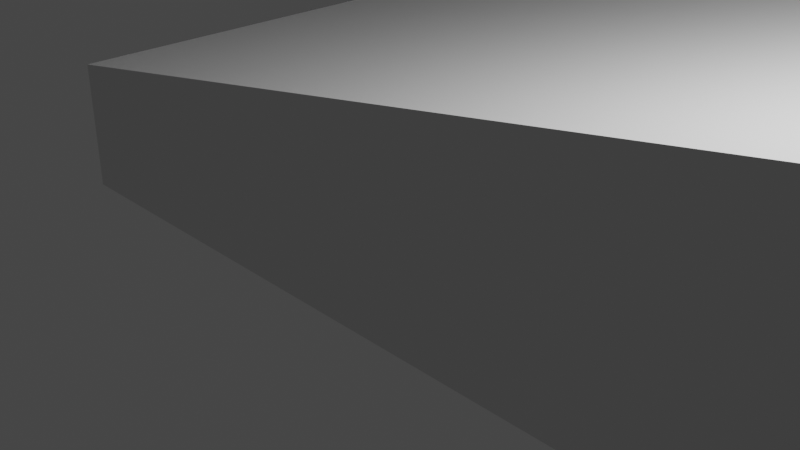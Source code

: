 # Source: phoneholder.blend  (saved by Blender 3.2.14; exported with 4.5.12 LTS)
import bpy
from mathutils import Matrix  # noqa: F401  (used for matrix-valued properties, if any)

bpy.ops.wm.read_factory_settings(use_empty=True)
scene = bpy.context.scene
scene.name = 'Scene'

# ---- collections
col_collection = bpy.data.collections.new('Collection'); scene.collection.children.link(col_collection)

# ---- world
world_world = bpy.data.worlds.new('World'); scene.world = world_world
world_world.use_nodes = True; world_world.node_tree.nodes.clear()
_N = world_world.node_tree.nodes; _L = world_world.node_tree.links
n0 = _N.new('ShaderNodeOutputWorld'); n0.name = 'World Output'; n0.location = (300, 300)
n1 = _N.new('ShaderNodeBackground'); n1.name = 'Background'; n1.location = (10, 300)
n1.inputs[0].default_value = (0.05088, 0.05088, 0.05088, 1.0)
_L.new(n1.outputs[0], n0.inputs[0])
n0.is_active_output = True
world_world.color = (0.05088, 0.05088, 0.05088)
world_world.use_sun_shadow = False
world_world.sun_shadow_jitter_overblur = 0.0

# ---- cameras
cam_camera = bpy.data.cameras.new('Camera')
cam_camera.clip_end = 100.0
cam_camera.ortho_scale = 7.314

# ---- lights
light_light = bpy.data.lights.new('Light', 'POINT')
light_light.transmission_factor = 0.0
light_light.energy = 1000.0
light_light.shadow_soft_size = 0.1
light_light.shadow_maximum_resolution = 0.006
light_light.use_absolute_resolution = True

# ---- meshes
me_cableclip1 = bpy.data.meshes.new('CableClip1')
me_cableclip1.from_pydata([(6.611, 10.0, 6.682), (9.796, 10.0, 3.682), (6.611, 3.815e-06, 6.682), (9.796, 3.815e-06, 3.682), (6.611, 3.815e-06, 13.18), (6.611, 10.0, 13.18), (9.265, 3.815e-06, 7.182), (9.167, 3.815e-06, 7.186), (9.07, 3.815e-06, 7.199), (21.78, 3.815e-06, 3.682), (22.31, 3.815e-06, 7.182), (24.97, 3.815e-06, 6.682), (22.41, 3.815e-06, 7.186), (22.51, 3.815e-06, 7.199), (22.6, 3.815e-06, 7.22), (22.7, 3.815e-06, 7.249), (22.79, 3.815e-06, 7.286), (22.87, 3.815e-06, 7.331), (22.95, 3.815e-06, 7.384), (23.03, 3.815e-06, 7.443), (23.1, 3.815e-06, 7.508), (23.16, 3.815e-06, 7.579), (23.22, 3.815e-06, 7.655), (23.26, 3.815e-06, 7.736), (23.3, 3.815e-06, 7.82), (23.34, 3.815e-06, 7.908), (23.36, 3.815e-06, 7.998), (23.37, 3.815e-06, 8.089), (23.38, 3.815e-06, 8.182), (23.38, 3.815e-06, 11.68), (24.97, 3.815e-06, 13.18), (23.38, 3.815e-06, 13.18), (22.31, 3.815e-06, 12.18), (22.31, 3.815e-06, 11.68), (8.975, 3.815e-06, 7.22), (8.882, 3.815e-06, 7.249), (8.792, 3.815e-06, 7.286), (8.706, 3.815e-06, 7.331), (8.626, 3.815e-06, 7.384), (8.55, 3.815e-06, 7.443), (8.481, 3.815e-06, 7.508), (8.418, 3.815e-06, 7.579), (8.363, 3.815e-06, 7.655), (8.315, 3.815e-06, 7.736), (8.275, 3.815e-06, 7.82), (8.244, 3.815e-06, 7.908), (8.222, 3.815e-06, 7.998), (8.208, 3.815e-06, 8.089), (8.204, 3.815e-06, 8.182), (8.204, 3.815e-06, 11.68), (8.204, 3.815e-06, 13.18), (9.265, 3.815e-06, 12.18), (9.265, 3.815e-06, 11.68), (21.78, 10.0, 3.682), (24.97, 10.0, 6.682), (24.97, 10.0, 13.18), (8.207, 2.0, 8.1), (8.207, 4.0, 8.1), (8.207, 6.0, 8.1), (8.22, 6.0, 8.007), (8.22, 8.0, 8.007), (8.242, 8.0, 7.915), (8.222, 10.0, 7.998), (8.244, 10.0, 7.908), (8.273, 8.0, 7.826), (8.275, 10.0, 7.82), (8.313, 8.0, 7.74), (8.315, 10.0, 7.736), (8.361, 8.0, 7.658), (8.363, 10.0, 7.655), (8.417, 8.0, 7.581), (8.418, 10.0, 7.579), (8.481, 8.0, 7.508), (8.481, 10.0, 7.508), (8.55, 10.0, 7.443), (8.55, 8.0, 7.443), (8.626, 10.0, 7.384), (8.627, 8.0, 7.382), (8.706, 10.0, 7.331), (8.71, 8.0, 7.33), (8.792, 10.0, 7.286), (8.797, 8.0, 7.284), (8.882, 10.0, 7.249), (8.888, 8.0, 7.247), (8.975, 10.0, 7.22), (8.983, 8.0, 7.218), (9.07, 10.0, 7.199), (9.08, 8.0, 7.197), (9.167, 10.0, 7.186), (9.178, 8.0, 7.185), (9.265, 10.0, 7.182), (9.178, 6.0, 7.185), (9.178, 4.0, 7.185), (9.08, 4.0, 7.197), (9.08, 2.0, 7.197), (8.983, 2.0, 7.218), (8.888, 2.0, 7.247), (8.797, 2.0, 7.284), (8.71, 2.0, 7.33), (8.627, 2.0, 7.382), (8.55, 2.0, 7.443), (8.481, 2.0, 7.508), (8.417, 2.0, 7.581), (8.361, 2.0, 7.658), (8.313, 2.0, 7.74), (8.273, 2.0, 7.826), (8.242, 2.0, 7.915), (8.22, 2.0, 8.007), (9.178, 2.0, 7.185), (8.208, 10.0, 8.089), (8.207, 8.0, 8.1), (8.204, 10.0, 8.182), (8.22, 4.0, 8.007), (8.242, 4.0, 7.915), (8.273, 4.0, 7.826), (8.313, 4.0, 7.74), (8.361, 4.0, 7.658), (8.417, 4.0, 7.581), (8.481, 4.0, 7.508), (8.55, 4.0, 7.443), (8.627, 4.0, 7.382), (8.71, 4.0, 7.33), (8.797, 4.0, 7.284), (8.888, 4.0, 7.247), (8.983, 4.0, 7.218), (8.242, 6.0, 7.915), (8.273, 6.0, 7.826), (8.313, 6.0, 7.74), (8.361, 6.0, 7.658), (8.417, 6.0, 7.581), (8.481, 6.0, 7.508), (8.55, 6.0, 7.443), (8.627, 6.0, 7.382), (8.71, 6.0, 7.33), (8.797, 6.0, 7.284), (8.888, 6.0, 7.247), (8.983, 6.0, 7.218), (9.08, 6.0, 7.197), (22.31, 10.0, 7.182), (22.4, 2.0, 7.185), (22.4, 4.0, 7.185), (22.4, 6.0, 7.185), (22.5, 6.0, 7.197), (22.5, 8.0, 7.197), (22.6, 8.0, 7.218), (22.51, 10.0, 7.199), (22.6, 10.0, 7.22), (22.69, 8.0, 7.247), (22.7, 10.0, 7.249), (22.78, 8.0, 7.284), (22.79, 10.0, 7.286), (22.87, 8.0, 7.33), (22.87, 10.0, 7.331), (22.95, 8.0, 7.382), (22.95, 10.0, 7.384), (23.03, 8.0, 7.443), (23.03, 10.0, 7.443), (23.1, 10.0, 7.508), (23.1, 8.0, 7.508), (23.16, 10.0, 7.579), (23.16, 8.0, 7.581), (23.22, 10.0, 7.655), (23.22, 8.0, 7.658), (23.26, 10.0, 7.736), (23.27, 8.0, 7.74), (23.3, 10.0, 7.82), (23.31, 8.0, 7.826), (23.34, 10.0, 7.908), (23.34, 8.0, 7.915), (23.36, 10.0, 7.998), (23.36, 8.0, 8.007), (23.37, 10.0, 8.089), (23.37, 8.0, 8.1), (23.38, 10.0, 8.182), (23.37, 6.0, 8.1), (23.37, 4.0, 8.1), (23.36, 4.0, 8.007), (23.36, 2.0, 8.007), (23.34, 2.0, 7.915), (23.31, 2.0, 7.826), (23.27, 2.0, 7.74), (23.22, 2.0, 7.658), (23.16, 2.0, 7.581), (23.1, 2.0, 7.508), (23.03, 2.0, 7.443), (22.95, 2.0, 7.382), (22.87, 2.0, 7.33), (22.78, 2.0, 7.284), (22.69, 2.0, 7.247), (22.6, 2.0, 7.218), (22.5, 2.0, 7.197), (23.37, 2.0, 8.1), (22.41, 10.0, 7.186), (22.4, 8.0, 7.185), (22.5, 4.0, 7.197), (22.6, 4.0, 7.218), (22.69, 4.0, 7.247), (22.78, 4.0, 7.284), (22.87, 4.0, 7.33), (22.95, 4.0, 7.382), (23.03, 4.0, 7.443), (23.1, 4.0, 7.508), (23.16, 4.0, 7.581), (23.22, 4.0, 7.658), (23.27, 4.0, 7.74), (23.31, 4.0, 7.826), (23.34, 4.0, 7.915), (22.6, 6.0, 7.218), (22.69, 6.0, 7.247), (22.78, 6.0, 7.284), (22.87, 6.0, 7.33), (22.95, 6.0, 7.382), (23.03, 6.0, 7.443), (23.1, 6.0, 7.508), (23.16, 6.0, 7.581), (23.22, 6.0, 7.658), (23.27, 6.0, 7.74), (23.31, 6.0, 7.826), (23.34, 6.0, 7.915), (23.36, 6.0, 8.007), (23.38, 10.0, 11.68), (8.204, 10.0, 11.68), (9.265, 10.0, 11.68), (9.265, 10.0, 12.18), (8.204, 10.0, 13.18), (23.38, 10.0, 13.18), (22.31, 10.0, 12.18), (22.31, 10.0, 11.68), (23.38, 96.15, 13.18), (8.204, 96.15, 13.18), (9.265, 96.15, 12.18), (9.265, 96.15, 11.68), (8.204, 96.15, 11.68), (23.38, 96.15, 11.68), (23.36, 100.2, 8.007), (23.34, 100.2, 7.915), (23.31, 100.2, 7.826), (23.27, 100.2, 7.74), (23.22, 100.2, 7.658), (23.16, 100.2, 7.581), (23.1, 100.2, 7.508), (23.03, 100.2, 7.443), (22.95, 100.2, 7.382), (22.87, 100.2, 7.33), (22.78, 100.2, 7.284), (22.69, 100.2, 7.247), (22.6, 100.2, 7.218), (23.34, 102.2, 7.915), (23.31, 102.2, 7.826), (23.27, 102.2, 7.74), (23.22, 102.2, 7.658), (23.16, 102.2, 7.581), (23.1, 102.2, 7.508), (23.03, 102.2, 7.443), (22.95, 102.2, 7.382), (22.87, 102.2, 7.33), (22.78, 102.2, 7.284), (22.69, 102.2, 7.247), (22.6, 102.2, 7.218), (22.5, 102.2, 7.197), (22.4, 98.15, 7.185), (22.41, 96.15, 7.186), (23.37, 104.2, 8.1), (22.5, 104.2, 7.197), (22.6, 104.2, 7.218), (22.69, 104.2, 7.247), (22.78, 104.2, 7.284), (22.87, 104.2, 7.33), (22.95, 104.2, 7.382), (23.03, 104.2, 7.443), (23.1, 104.2, 7.508), (23.16, 104.2, 7.581), (23.22, 104.2, 7.658), (23.27, 104.2, 7.74), (23.31, 104.2, 7.826), (23.34, 104.2, 7.915), (23.36, 104.2, 8.007), (23.36, 102.2, 8.007), (23.37, 102.2, 8.1), (23.37, 100.2, 8.1), (23.38, 96.15, 8.182), (23.37, 98.15, 8.1), (23.37, 96.15, 8.089), (23.36, 98.15, 8.007), (23.36, 96.15, 7.998), (23.34, 98.15, 7.915), (23.34, 96.15, 7.908), (23.31, 98.15, 7.826), (23.3, 96.15, 7.82), (23.27, 98.15, 7.74), (23.26, 96.15, 7.736), (23.22, 98.15, 7.658), (23.22, 96.15, 7.655), (23.16, 98.15, 7.581), (23.16, 96.15, 7.579), (23.1, 98.15, 7.508), (23.1, 96.15, 7.508), (23.03, 96.15, 7.443), (23.03, 98.15, 7.443), (22.95, 96.15, 7.384), (22.95, 98.15, 7.382), (22.87, 96.15, 7.331), (22.87, 98.15, 7.33), (22.79, 96.15, 7.286), (22.78, 98.15, 7.284), (22.7, 96.15, 7.249), (22.69, 98.15, 7.247), (22.6, 96.15, 7.22), (22.51, 96.15, 7.199), (22.6, 98.15, 7.218), (22.5, 98.15, 7.197), (22.5, 100.2, 7.197), (22.4, 100.2, 7.185), (22.4, 102.2, 7.185), (22.4, 104.2, 7.185), (22.31, 96.15, 7.182), (9.08, 100.2, 7.197), (8.983, 100.2, 7.218), (8.888, 100.2, 7.247), (8.797, 100.2, 7.284), (8.71, 100.2, 7.33), (8.627, 100.2, 7.382), (8.55, 100.2, 7.443), (8.481, 100.2, 7.508), (8.417, 100.2, 7.581), (8.361, 100.2, 7.658), (8.313, 100.2, 7.74), (8.273, 100.2, 7.826), (8.242, 100.2, 7.915), (8.983, 102.2, 7.218), (8.888, 102.2, 7.247), (8.797, 102.2, 7.284), (8.71, 102.2, 7.33), (8.627, 102.2, 7.382), (8.55, 102.2, 7.443), (8.481, 102.2, 7.508), (8.417, 102.2, 7.581), (8.361, 102.2, 7.658), (8.313, 102.2, 7.74), (8.273, 102.2, 7.826), (8.242, 102.2, 7.915), (8.22, 102.2, 8.007), (8.204, 96.15, 8.182), (8.207, 98.15, 8.1), (8.208, 96.15, 8.089), (9.178, 104.2, 7.185), (8.22, 104.2, 8.007), (8.242, 104.2, 7.915), (8.273, 104.2, 7.826), (8.313, 104.2, 7.74), (8.361, 104.2, 7.658), (8.417, 104.2, 7.581), (8.481, 104.2, 7.508), (8.55, 104.2, 7.443), (8.627, 104.2, 7.382), (8.71, 104.2, 7.33), (8.797, 104.2, 7.284), (8.888, 104.2, 7.247), (8.983, 104.2, 7.218), (9.08, 104.2, 7.197), (9.08, 102.2, 7.197), (9.178, 102.2, 7.185), (9.178, 100.2, 7.185), (9.265, 96.15, 7.182), (9.178, 98.15, 7.185), (9.167, 96.15, 7.186), (9.08, 98.15, 7.197), (9.07, 96.15, 7.199), (8.983, 98.15, 7.218), (8.975, 96.15, 7.22), (8.888, 98.15, 7.247), (8.882, 96.15, 7.249), (8.797, 98.15, 7.284), (8.792, 96.15, 7.286), (8.71, 98.15, 7.33), (8.706, 96.15, 7.331), (8.627, 98.15, 7.382), (8.626, 96.15, 7.384), (8.55, 98.15, 7.443), (8.55, 96.15, 7.443), (8.481, 96.15, 7.508), (8.481, 98.15, 7.508), (8.418, 96.15, 7.579), (8.417, 98.15, 7.581), (8.363, 96.15, 7.655), (8.361, 98.15, 7.658), (8.315, 96.15, 7.736), (8.313, 98.15, 7.74), (8.275, 96.15, 7.82), (8.273, 98.15, 7.826), (8.244, 96.15, 7.908), (8.222, 96.15, 7.998), (8.242, 98.15, 7.915), (8.22, 98.15, 8.007), (8.22, 100.2, 8.007), (8.207, 100.2, 8.1), (8.207, 102.2, 8.1), (8.207, 104.2, 8.1), (24.97, 96.15, 13.18), (24.97, 96.15, 6.682), (21.78, 96.15, 3.682), (9.265, 106.2, 11.68), (9.265, 106.2, 12.18), (8.204, 106.2, 13.18), (8.204, 106.2, 11.68), (8.204, 106.2, 8.182), (8.208, 106.2, 8.089), (8.222, 106.2, 7.998), (8.244, 106.2, 7.908), (8.275, 106.2, 7.82), (8.315, 106.2, 7.736), (8.363, 106.2, 7.655), (8.418, 106.2, 7.579), (8.481, 106.2, 7.508), (8.55, 106.2, 7.443), (8.626, 106.2, 7.384), (8.706, 106.2, 7.331), (8.792, 106.2, 7.286), (8.882, 106.2, 7.249), (8.975, 106.2, 7.22), (22.31, 106.2, 11.68), (22.31, 106.2, 12.18), (23.38, 106.2, 13.18), (24.97, 106.2, 13.18), (23.38, 106.2, 11.68), (23.38, 106.2, 8.182), (23.37, 106.2, 8.089), (23.36, 106.2, 7.998), (23.34, 106.2, 7.908), (23.3, 106.2, 7.82), (23.26, 106.2, 7.736), (23.22, 106.2, 7.655), (23.16, 106.2, 7.579), (23.1, 106.2, 7.508), (23.03, 106.2, 7.443), (22.95, 106.2, 7.384), (22.87, 106.2, 7.331), (22.79, 106.2, 7.286), (22.7, 106.2, 7.249), (22.6, 106.2, 7.22), (22.51, 106.2, 7.199), (22.41, 106.2, 7.186), (24.97, 106.2, 6.682), (22.31, 106.2, 7.182), (21.78, 106.2, 3.682), (9.07, 106.2, 7.199), (9.167, 106.2, 7.186), (9.265, 106.2, 7.182), (6.611, 96.15, 13.18), (6.611, 106.2, 13.18), (9.796, 106.2, 3.682), (6.611, 106.2, 6.682), (9.796, 96.15, 3.682), (6.611, 96.15, 6.682), (35.76, 7.629e-06, 0.1299), (-4.185, 7.629e-06, 0.1299), (22.31, 96.15, 12.18), (22.31, 96.15, 11.68), (35.76, 106.2, 0.1299), (-4.185, 106.2, 0.1299), (35.76, 7.629e-06, -1.679), (-4.185, 7.629e-06, -1.679), (35.76, 106.2, -1.679), (-4.185, 106.2, -1.679)], [], [(0, 1, 2), (2, 1, 3), (2, 4, 0), (0, 4, 5), (3, 6, 2), (2, 6, 7), (2, 7, 8), (3, 9, 6), (6, 9, 10), (10, 9, 11), (10, 11, 12), (12, 11, 13), (13, 11, 14), (14, 11, 15), (15, 11, 16), (16, 11, 17), (17, 11, 18), (18, 11, 19), (19, 11, 20), (20, 11, 21), (21, 11, 22), (22, 11, 23), (23, 11, 24), (24, 11, 25), (25, 11, 26), (26, 11, 27), (27, 11, 28), (28, 11, 29), (29, 11, 30), (29, 30, 31), (31, 32, 29), (29, 32, 33), (8, 34, 2), (2, 34, 35), (2, 35, 36), (36, 37, 2), (2, 37, 38), (2, 38, 39), (39, 40, 2), (2, 40, 41), (2, 41, 42), (42, 43, 2), (2, 43, 44), (2, 44, 45), (45, 46, 2), (2, 46, 47), (2, 47, 48), (48, 49, 2), (2, 49, 4), (4, 49, 50), (50, 49, 51), (51, 49, 52), (53, 54, 9), (9, 54, 11), (54, 55, 11), (11, 55, 30), (47, 56, 48), (48, 56, 57), (48, 57, 58), (58, 57, 59), (58, 59, 60), (60, 59, 61), (60, 61, 62), (62, 61, 63), (63, 61, 64), (63, 64, 65), (65, 64, 66), (65, 66, 67), (67, 66, 68), (67, 68, 69), (69, 68, 70), (69, 70, 71), (71, 70, 72), (71, 72, 73), (73, 72, 74), (74, 72, 75), (74, 75, 76), (76, 75, 77), (76, 77, 78), (78, 77, 79), (78, 79, 80), (80, 79, 81), (80, 81, 82), (82, 81, 83), (82, 83, 84), (84, 83, 85), (84, 85, 86), (86, 85, 87), (86, 87, 88), (88, 87, 89), (88, 89, 90), (90, 89, 91), (90, 91, 92), (92, 91, 93), (92, 93, 94), (94, 93, 95), (94, 95, 8), (8, 95, 34), (34, 95, 96), (34, 96, 35), (35, 96, 97), (35, 97, 36), (36, 97, 98), (36, 98, 37), (37, 98, 99), (37, 99, 38), (38, 99, 100), (38, 100, 39), (39, 100, 40), (40, 100, 101), (40, 101, 41), (41, 101, 102), (41, 102, 42), (42, 102, 103), (42, 103, 43), (43, 103, 104), (43, 104, 44), (44, 104, 105), (44, 105, 45), (45, 105, 106), (45, 106, 46), (46, 106, 107), (46, 107, 47), (47, 107, 56), (8, 7, 94), (94, 7, 108), (94, 108, 92), (92, 108, 6), (92, 6, 90), (7, 6, 108), (62, 109, 60), (60, 109, 110), (60, 110, 58), (58, 110, 111), (58, 111, 48), (109, 111, 110), (57, 56, 112), (112, 56, 107), (112, 107, 113), (113, 107, 106), (113, 106, 114), (114, 106, 105), (114, 105, 115), (115, 105, 104), (115, 104, 116), (116, 104, 103), (116, 103, 117), (117, 103, 102), (117, 102, 118), (118, 102, 101), (118, 101, 119), (119, 101, 100), (119, 100, 120), (120, 100, 99), (120, 99, 121), (121, 99, 98), (121, 98, 122), (122, 98, 97), (122, 97, 123), (123, 97, 96), (123, 96, 124), (124, 96, 95), (124, 95, 93), (57, 112, 59), (59, 112, 125), (59, 125, 61), (61, 125, 64), (125, 112, 113), (125, 113, 126), (126, 113, 114), (126, 114, 127), (127, 114, 115), (127, 115, 128), (128, 115, 116), (128, 116, 129), (129, 116, 117), (129, 117, 130), (130, 117, 118), (130, 118, 131), (131, 118, 119), (131, 119, 132), (132, 119, 120), (132, 120, 133), (133, 120, 121), (133, 121, 134), (134, 121, 122), (134, 122, 135), (135, 122, 123), (135, 123, 136), (136, 123, 124), (136, 124, 137), (137, 124, 93), (137, 93, 91), (66, 64, 126), (126, 64, 125), (66, 126, 127), (68, 66, 127), (68, 127, 128), (70, 68, 128), (70, 128, 129), (72, 70, 129), (72, 129, 130), (75, 72, 130), (75, 130, 131), (77, 75, 131), (77, 131, 132), (79, 77, 132), (79, 132, 133), (81, 79, 133), (81, 133, 134), (83, 81, 134), (83, 134, 135), (85, 83, 135), (85, 135, 136), (87, 85, 136), (87, 136, 137), (89, 87, 137), (89, 137, 91), (6, 10, 90), (90, 10, 138), (12, 139, 10), (10, 139, 140), (10, 140, 141), (141, 140, 142), (141, 142, 143), (143, 142, 144), (143, 144, 145), (145, 144, 146), (146, 144, 147), (146, 147, 148), (148, 147, 149), (148, 149, 150), (150, 149, 151), (150, 151, 152), (152, 151, 153), (152, 153, 154), (154, 153, 155), (154, 155, 156), (156, 155, 157), (157, 155, 158), (157, 158, 159), (159, 158, 160), (159, 160, 161), (161, 160, 162), (161, 162, 163), (163, 162, 164), (163, 164, 165), (165, 164, 166), (165, 166, 167), (167, 166, 168), (167, 168, 169), (169, 168, 170), (169, 170, 171), (171, 170, 172), (171, 172, 173), (173, 172, 174), (173, 174, 175), (175, 174, 176), (175, 176, 177), (177, 176, 178), (177, 178, 26), (26, 178, 25), (25, 178, 179), (25, 179, 24), (24, 179, 180), (24, 180, 23), (23, 180, 181), (23, 181, 22), (22, 181, 182), (22, 182, 21), (21, 182, 183), (21, 183, 20), (20, 183, 19), (19, 183, 184), (19, 184, 18), (18, 184, 185), (18, 185, 17), (17, 185, 186), (17, 186, 16), (16, 186, 187), (16, 187, 15), (15, 187, 188), (15, 188, 14), (14, 188, 189), (14, 189, 13), (13, 189, 190), (13, 190, 12), (12, 190, 139), (26, 27, 177), (177, 27, 191), (177, 191, 175), (175, 191, 28), (175, 28, 173), (27, 28, 191), (145, 192, 143), (143, 192, 193), (143, 193, 141), (141, 193, 138), (141, 138, 10), (192, 138, 193), (140, 139, 194), (194, 139, 190), (194, 190, 195), (195, 190, 189), (195, 189, 196), (196, 189, 188), (196, 188, 197), (197, 188, 187), (197, 187, 198), (198, 187, 186), (198, 186, 199), (199, 186, 185), (199, 185, 200), (200, 185, 184), (200, 184, 201), (201, 184, 183), (201, 183, 202), (202, 183, 182), (202, 182, 203), (203, 182, 181), (203, 181, 204), (204, 181, 180), (204, 180, 205), (205, 180, 179), (205, 179, 206), (206, 179, 178), (206, 178, 176), (140, 194, 142), (142, 194, 207), (142, 207, 144), (144, 207, 147), (207, 194, 195), (207, 195, 208), (208, 195, 196), (208, 196, 209), (209, 196, 197), (209, 197, 210), (210, 197, 198), (210, 198, 211), (211, 198, 199), (211, 199, 212), (212, 199, 200), (212, 200, 213), (213, 200, 201), (213, 201, 214), (214, 201, 202), (214, 202, 215), (215, 202, 203), (215, 203, 216), (216, 203, 204), (216, 204, 217), (217, 204, 205), (217, 205, 218), (218, 205, 206), (218, 206, 219), (219, 206, 176), (219, 176, 174), (149, 147, 208), (208, 147, 207), (149, 208, 209), (151, 149, 209), (151, 209, 210), (153, 151, 210), (153, 210, 211), (155, 153, 211), (155, 211, 212), (158, 155, 212), (158, 212, 213), (160, 158, 213), (160, 213, 214), (162, 160, 214), (162, 214, 215), (164, 162, 215), (164, 215, 216), (166, 164, 216), (166, 216, 217), (168, 166, 217), (168, 217, 218), (170, 168, 218), (170, 218, 219), (172, 170, 219), (172, 219, 174), (28, 29, 173), (173, 29, 220), (111, 221, 48), (48, 221, 49), (52, 49, 222), (222, 49, 221), (51, 52, 223), (223, 52, 222), (50, 51, 224), (224, 51, 223), (4, 50, 5), (5, 50, 224), (31, 30, 225), (225, 30, 55), (32, 31, 226), (226, 31, 225), (33, 32, 227), (227, 32, 226), (29, 33, 220), (220, 33, 227), (0, 90, 1), (1, 90, 138), (1, 138, 53), (53, 138, 54), (54, 138, 192), (54, 192, 145), (5, 221, 0), (0, 221, 111), (0, 111, 109), (5, 224, 221), (221, 224, 223), (221, 223, 222), (109, 62, 0), (0, 62, 63), (0, 63, 65), (65, 67, 0), (0, 67, 69), (0, 69, 71), (71, 73, 0), (0, 73, 74), (0, 74, 76), (76, 78, 0), (0, 78, 80), (0, 80, 82), (82, 84, 0), (0, 84, 86), (0, 86, 88), (88, 90, 0), (145, 146, 54), (54, 146, 148), (54, 148, 150), (150, 152, 54), (54, 152, 154), (54, 154, 156), (156, 157, 54), (54, 157, 159), (54, 159, 161), (161, 163, 54), (54, 163, 165), (54, 165, 167), (167, 169, 54), (54, 169, 171), (54, 171, 173), (173, 220, 54), (54, 220, 55), (55, 220, 225), (225, 220, 226), (226, 220, 227), (398, 228, 233), (248, 274, 273), (399, 398, 233), (399, 282, 284), (288, 286, 287), (290, 288, 289), (290, 289, 291), (329, 360, 358), (249, 273, 272), (249, 248, 273), (292, 290, 291), (329, 358, 357), (330, 329, 357), (330, 357, 356), (331, 330, 356), (399, 288, 290), (251, 250, 271), (297, 296, 298), (331, 356, 355), (333, 332, 354), (332, 355, 354), (333, 354, 353), (334, 333, 353), (399, 292, 294), (253, 252, 269), (299, 298, 300), (334, 353, 352), (336, 335, 351), (335, 352, 351), (400, 444, 399), (402, 401, 404), (297, 399, 296), (399, 299, 301), (301, 299, 300), (301, 300, 302), (303, 301, 302), (303, 302, 304), (305, 303, 304), (305, 304, 306), (399, 303, 305), (254, 268, 267), (307, 305, 306), (310, 308, 309), (308, 307, 309), (310, 309, 311), (312, 310, 311), (312, 311, 313), (308, 399, 307), (288, 287, 289), (256, 255, 266), (255, 267, 266), (256, 266, 265), (257, 265, 264), (250, 249, 272), (338, 337, 349), (235, 247, 248), (453, 365, 367), (365, 453, 363), (453, 367, 369), (258, 257, 264), (443, 313, 314), (338, 349, 348), (363, 362, 364), (405, 451, 404), (451, 405, 406), (453, 379, 380), (453, 377, 379), (259, 258, 263), (364, 362, 316), (339, 348, 347), (365, 364, 366), (408, 451, 407), (440, 439, 442), (232, 231, 230), (344, 453, 391), (232, 230, 229), (366, 316, 317), (340, 347, 346), (367, 365, 366), (451, 408, 409), (441, 440, 442), (452, 400, 315), (400, 399, 315), (261, 260, 315), (366, 317, 368), (341, 346, 397), (369, 368, 370), (451, 409, 410), (443, 441, 442), (456, 228, 422), (420, 457, 421), (312, 315, 260), (370, 318, 319), (344, 343, 342), (371, 370, 372), (411, 451, 410), (228, 398, 423), (399, 297, 299), (372, 320, 374), (374, 320, 321), (448, 229, 403), (336, 351, 350), (308, 310, 261), (361, 360, 362), (376, 321, 322), (403, 402, 404), (393, 395, 343), (437, 436, 442), (229, 230, 402), (449, 448, 403), (303, 399, 301), (426, 262, 425), (254, 253, 268), (378, 323, 381), (307, 306, 309), (393, 343, 344), (337, 336, 350), (230, 231, 401), (363, 361, 362), (278, 425, 262), (449, 403, 404), (381, 324, 383), (438, 437, 442), (231, 232, 404), (421, 456, 422), (447, 443, 444), (373, 371, 372), (399, 261, 315), (370, 319, 372), (399, 308, 261), (365, 363, 364), (375, 373, 374), (441, 443, 314), (383, 324, 325), (371, 453, 369), (451, 415, 416), (342, 405, 232), (402, 230, 401), (425, 280, 424), (381, 323, 324), (276, 262, 426), (278, 280, 425), (427, 276, 426), (403, 229, 402), (281, 279, 234), (281, 234, 283), (377, 375, 376), (443, 442, 444), (451, 417, 418), (451, 414, 415), (451, 418, 419), (373, 372, 374), (377, 376, 378), (395, 342, 343), (283, 235, 285), (374, 321, 376), (440, 441, 263), (310, 260, 261), (440, 263, 264), (422, 228, 423), (285, 235, 236), (285, 236, 287), (451, 411, 412), (258, 264, 263), (287, 236, 237), (339, 338, 348), (451, 406, 407), (280, 233, 424), (439, 440, 264), (276, 278, 262), (385, 326, 387), (383, 325, 385), (361, 363, 447), (391, 393, 344), (289, 238, 291), (375, 374, 376), (439, 264, 265), (417, 451, 416), (327, 328, 389), (450, 447, 444), (359, 361, 345), (293, 239, 240), (291, 239, 293), (283, 234, 235), (438, 265, 266), (441, 314, 263), (372, 319, 320), (385, 325, 326), (445, 359, 446), (446, 345, 447), (295, 240, 241), (379, 377, 378), (395, 405, 342), (382, 453, 380), (287, 237, 289), (451, 445, 446), (364, 316, 366), (234, 277, 247), (234, 279, 277), (289, 237, 238), (395, 394, 396), (291, 238, 239), (448, 232, 229), (387, 326, 327), (341, 340, 346), (361, 447, 345), (294, 293, 295), (294, 292, 293), (326, 338, 339), (326, 325, 338), (312, 443, 315), (359, 345, 446), (396, 341, 397), (445, 451, 419), (296, 294, 295), (293, 240, 295), (437, 438, 266), (310, 312, 260), (368, 318, 370), (368, 317, 318), (292, 291, 293), (387, 327, 389), (316, 362, 360), (379, 378, 381), (378, 322, 323), (376, 322, 378), (298, 241, 242), (295, 241, 298), (298, 242, 300), (316, 360, 329), (407, 406, 346), (382, 380, 381), (422, 424, 421), (451, 446, 447), (302, 243, 244), (300, 243, 302), (435, 436, 268), (317, 329, 330), (408, 407, 347), (408, 347, 348), (424, 422, 423), (450, 451, 447), (245, 246, 306), (304, 244, 245), (434, 435, 269), (318, 330, 331), (409, 408, 348), (384, 383, 385), (424, 423, 442), (453, 448, 449), (236, 248, 249), (236, 235, 248), (433, 434, 270), (319, 331, 332), (410, 409, 349), (386, 384, 385), (426, 425, 442), (451, 453, 449), (238, 237, 250), (237, 249, 250), (432, 270, 271), (252, 270, 269), (259, 263, 314), (292, 399, 290), (239, 238, 251), (239, 251, 252), (390, 388, 389), (435, 434, 442), (428, 427, 442), (444, 442, 399), (451, 449, 404), (361, 359, 360), (332, 331, 355), (411, 350, 351), (296, 295, 298), (240, 252, 253), (250, 272, 271), (431, 271, 272), (399, 286, 288), (241, 240, 253), (241, 253, 254), (412, 351, 352), (434, 433, 442), (393, 391, 392), (399, 442, 398), (414, 451, 413), (359, 445, 358), (413, 352, 353), (299, 297, 298), (430, 272, 273), (430, 431, 272), (388, 386, 387), (453, 390, 391), (335, 334, 352), (429, 273, 274), (242, 254, 255), (424, 420, 421), (252, 251, 270), (251, 271, 270), (242, 241, 254), (406, 397, 346), (413, 412, 352), (322, 334, 335), (451, 412, 413), (415, 414, 353), (391, 390, 392), (393, 392, 394), (412, 411, 351), (415, 353, 354), (321, 320, 333), (323, 322, 335), (427, 428, 275), (428, 274, 275), (240, 239, 252), (243, 242, 255), (431, 432, 271), (276, 275, 277), (451, 450, 452), (324, 323, 336), (427, 426, 442), (416, 354, 355), (388, 387, 389), (405, 395, 396), (411, 410, 350), (417, 416, 355), (320, 332, 333), (238, 250, 251), (380, 379, 381), (324, 336, 337), (244, 256, 257), (300, 242, 243), (322, 321, 334), (418, 417, 356), (414, 413, 353), (245, 257, 258), (395, 393, 394), (278, 277, 279), (429, 428, 442), (390, 389, 392), (453, 451, 452), (418, 356, 357), (246, 258, 259), (246, 245, 258), (243, 255, 256), (280, 279, 281), (276, 427, 275), (327, 326, 339), (323, 335, 336), (419, 418, 357), (416, 415, 354), (311, 246, 259), (405, 396, 397), (282, 280, 281), (430, 429, 442), (327, 339, 340), (244, 243, 256), (247, 277, 275), (407, 346, 347), (417, 355, 356), (245, 244, 257), (428, 429, 274), (278, 276, 277), (433, 432, 442), (280, 278, 279), (435, 268, 269), (399, 280, 282), (280, 399, 233), (406, 405, 397), (255, 254, 267), (309, 306, 246), (304, 245, 306), (340, 339, 347), (319, 318, 331), (396, 394, 341), (394, 328, 341), (311, 309, 246), (438, 439, 265), (313, 311, 259), (237, 236, 249), (447, 363, 443), (363, 315, 443), (386, 385, 387), (453, 388, 390), (425, 424, 442), (405, 404, 232), (399, 305, 307), (257, 256, 265), (284, 283, 285), (337, 350, 349), (442, 423, 398), (443, 312, 313), (419, 357, 358), (445, 419, 358), (328, 327, 340), (436, 435, 442), (235, 234, 247), (248, 247, 274), (286, 285, 287), (399, 294, 296), (247, 275, 274), (284, 282, 283), (282, 281, 283), (228, 456, 233), (436, 437, 267), (437, 266, 267), (359, 358, 360), (321, 333, 334), (429, 430, 273), (286, 399, 284), (371, 369, 370), (401, 231, 404), (369, 367, 368), (367, 366, 368), (432, 431, 442), (453, 373, 375), (453, 371, 373), (377, 453, 375), (453, 384, 386), (453, 382, 384), (388, 453, 386), (9, 3, 455, 454), (313, 259, 314), (453, 342, 232), (453, 344, 342), (448, 453, 232), (452, 315, 363), (233, 457, 420), (453, 452, 363), (424, 233, 420), (457, 456, 421), (436, 267, 268), (317, 316, 329), (382, 381, 383), (320, 319, 332), (302, 244, 304), (318, 317, 330), (384, 382, 383), (325, 337, 338), (325, 324, 337), (434, 269, 270), (409, 348, 349), (394, 392, 328), (392, 389, 328), (432, 433, 270), (410, 349, 350), (431, 430, 442), (439, 438, 442), (253, 269, 268), (286, 284, 285), (328, 340, 341), (456, 457, 233), (444, 458, 459, 450), (3, 459, 455), (459, 3, 450), (454, 458, 9), (458, 444, 9), (53, 452, 1), (452, 53, 400), (455, 459, 463, 461), (458, 454, 460, 462), (459, 458, 462, 463), (454, 455, 461, 460), (461, 463, 462, 460)])
me_cableclip1.update()

# ---- objects
ob_light = bpy.data.objects.new('Light', light_light)
ob_camera = bpy.data.objects.new('Camera', cam_camera)
ob_cableclip1 = bpy.data.objects.new('CableClip1', me_cableclip1)

# ---- transforms, parenting, visibility, modifiers, constraints
ob_light.location = (4.076, 1.005, 5.904)
ob_light.rotation_euler = (0.6503, 0.05522, 1.866)
ob_light.lock_rotations_4d = False
ob_light.empty_display_type = 'ARROWS'
ob_light.color = (0.0, 0.0, 0.0, 0.0)
ob_light.lineart.crease_threshold = 0.0
ob_camera.location = (7.359, -6.926, 4.958)
ob_camera.rotation_euler = (1.109, 0.0, 0.8149)
ob_camera.lock_rotations_4d = False
ob_camera.empty_display_type = 'ARROWS'
ob_camera.color = (0.0, 0.0, 0.0, 0.0)
ob_camera.display_type = 'WIRE'
ob_camera.lineart.crease_threshold = 0.0
ob_cableclip1.location = (0.0, 0.0, 0.0)
ob_cableclip1.scale = (1.494, 1.0, 1.0)

# ---- collection membership
col_collection.objects.link(ob_light)
col_collection.objects.link(ob_camera)
col_collection.objects.link(ob_cableclip1)

# ---- scene / render settings (as saved in the file)
scene.camera = ob_camera
scene.frame_start = 1; scene.frame_end = 250; scene.frame_set(1)
scene.render.engine = 'BLENDER_EEVEE_NEXT'
scene.cycles.sampling_pattern = 'TABULATED_SOBOL'
scene.cycles.use_light_tree = False
scene.view_settings.view_transform = 'Filmic'
bpy.context.view_layer.update()
